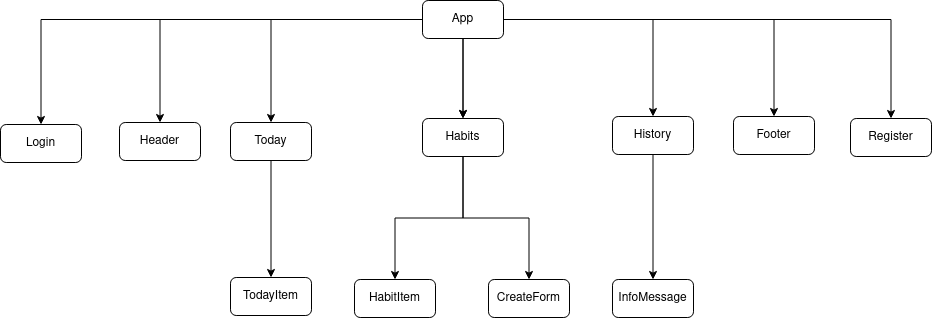

The diagram above was exported from draw.io. Its source (the exported page's mxGraphModel, read from the mxfile embedded in the PNG):
<mxGraphModel dx="1718" dy="455" grid="0" gridSize="10" guides="1" tooltips="1" connect="1" arrows="1" fold="1" page="1" pageScale="1" pageWidth="850" pageHeight="1100" math="0" shadow="0">
  <root>
    <mxCell id="0" />
    <mxCell id="1" parent="0" />
    <mxCell id="5HGTI9OY-9I5THsH6Y94-3" value="" style="edgeStyle=orthogonalEdgeStyle;rounded=0;orthogonalLoop=1;jettySize=auto;html=1;" edge="1" parent="1" source="5HGTI9OY-9I5THsH6Y94-1" target="5HGTI9OY-9I5THsH6Y94-2">
      <mxGeometry relative="1" as="geometry" />
    </mxCell>
    <mxCell id="5HGTI9OY-9I5THsH6Y94-5" value="" style="edgeStyle=orthogonalEdgeStyle;rounded=0;orthogonalLoop=1;jettySize=auto;html=1;" edge="1" parent="1" source="5HGTI9OY-9I5THsH6Y94-1" target="5HGTI9OY-9I5THsH6Y94-4">
      <mxGeometry relative="1" as="geometry" />
    </mxCell>
    <mxCell id="5HGTI9OY-9I5THsH6Y94-7" value="" style="edgeStyle=orthogonalEdgeStyle;rounded=0;orthogonalLoop=1;jettySize=auto;html=1;" edge="1" parent="1" source="5HGTI9OY-9I5THsH6Y94-1" target="5HGTI9OY-9I5THsH6Y94-6">
      <mxGeometry relative="1" as="geometry" />
    </mxCell>
    <mxCell id="5HGTI9OY-9I5THsH6Y94-9" value="" style="edgeStyle=orthogonalEdgeStyle;rounded=0;orthogonalLoop=1;jettySize=auto;html=1;" edge="1" parent="1" source="5HGTI9OY-9I5THsH6Y94-1" target="5HGTI9OY-9I5THsH6Y94-8">
      <mxGeometry relative="1" as="geometry" />
    </mxCell>
    <mxCell id="5HGTI9OY-9I5THsH6Y94-10" value="" style="edgeStyle=orthogonalEdgeStyle;rounded=0;orthogonalLoop=1;jettySize=auto;html=1;" edge="1" parent="1" source="5HGTI9OY-9I5THsH6Y94-1" target="5HGTI9OY-9I5THsH6Y94-8">
      <mxGeometry relative="1" as="geometry" />
    </mxCell>
    <mxCell id="5HGTI9OY-9I5THsH6Y94-12" value="" style="edgeStyle=orthogonalEdgeStyle;rounded=0;orthogonalLoop=1;jettySize=auto;html=1;" edge="1" parent="1" source="5HGTI9OY-9I5THsH6Y94-1" target="5HGTI9OY-9I5THsH6Y94-11">
      <mxGeometry relative="1" as="geometry" />
    </mxCell>
    <mxCell id="5HGTI9OY-9I5THsH6Y94-39" style="edgeStyle=orthogonalEdgeStyle;rounded=0;orthogonalLoop=1;jettySize=auto;html=1;entryX=0.5;entryY=0;entryDx=0;entryDy=0;" edge="1" parent="1" source="5HGTI9OY-9I5THsH6Y94-1" target="5HGTI9OY-9I5THsH6Y94-16">
      <mxGeometry relative="1" as="geometry" />
    </mxCell>
    <mxCell id="5HGTI9OY-9I5THsH6Y94-40" style="edgeStyle=orthogonalEdgeStyle;rounded=0;orthogonalLoop=1;jettySize=auto;html=1;" edge="1" parent="1" source="5HGTI9OY-9I5THsH6Y94-1" target="5HGTI9OY-9I5THsH6Y94-13">
      <mxGeometry relative="1" as="geometry" />
    </mxCell>
    <mxCell id="5HGTI9OY-9I5THsH6Y94-1" value="App" style="rounded=1;whiteSpace=wrap;html=1;" vertex="1" parent="1">
      <mxGeometry x="380" y="22" width="81" height="38" as="geometry" />
    </mxCell>
    <mxCell id="5HGTI9OY-9I5THsH6Y94-2" value="Login" style="rounded=1;whiteSpace=wrap;html=1;" vertex="1" parent="1">
      <mxGeometry x="-42" y="146" width="81" height="38" as="geometry" />
    </mxCell>
    <mxCell id="5HGTI9OY-9I5THsH6Y94-4" value="Register" style="rounded=1;whiteSpace=wrap;html=1;" vertex="1" parent="1">
      <mxGeometry x="808" y="140" width="81" height="38" as="geometry" />
    </mxCell>
    <mxCell id="5HGTI9OY-9I5THsH6Y94-21" value="" style="edgeStyle=orthogonalEdgeStyle;rounded=0;orthogonalLoop=1;jettySize=auto;html=1;" edge="1" parent="1" source="5HGTI9OY-9I5THsH6Y94-6" target="5HGTI9OY-9I5THsH6Y94-20">
      <mxGeometry relative="1" as="geometry" />
    </mxCell>
    <mxCell id="5HGTI9OY-9I5THsH6Y94-6" value="Today" style="rounded=1;whiteSpace=wrap;html=1;" vertex="1" parent="1">
      <mxGeometry x="188" y="144" width="81" height="38" as="geometry" />
    </mxCell>
    <mxCell id="5HGTI9OY-9I5THsH6Y94-23" value="" style="edgeStyle=orthogonalEdgeStyle;rounded=0;orthogonalLoop=1;jettySize=auto;html=1;" edge="1" parent="1" source="5HGTI9OY-9I5THsH6Y94-8" target="5HGTI9OY-9I5THsH6Y94-22">
      <mxGeometry relative="1" as="geometry" />
    </mxCell>
    <mxCell id="5HGTI9OY-9I5THsH6Y94-25" value="" style="edgeStyle=orthogonalEdgeStyle;rounded=0;orthogonalLoop=1;jettySize=auto;html=1;" edge="1" parent="1" source="5HGTI9OY-9I5THsH6Y94-8" target="5HGTI9OY-9I5THsH6Y94-24">
      <mxGeometry relative="1" as="geometry" />
    </mxCell>
    <mxCell id="5HGTI9OY-9I5THsH6Y94-8" value="Habits" style="rounded=1;whiteSpace=wrap;html=1;" vertex="1" parent="1">
      <mxGeometry x="380" y="140" width="81" height="38" as="geometry" />
    </mxCell>
    <mxCell id="5HGTI9OY-9I5THsH6Y94-27" value="" style="edgeStyle=orthogonalEdgeStyle;rounded=0;orthogonalLoop=1;jettySize=auto;html=1;" edge="1" parent="1" source="5HGTI9OY-9I5THsH6Y94-11" target="5HGTI9OY-9I5THsH6Y94-26">
      <mxGeometry relative="1" as="geometry" />
    </mxCell>
    <mxCell id="5HGTI9OY-9I5THsH6Y94-11" value="&lt;div&gt;History&lt;/div&gt;" style="rounded=1;whiteSpace=wrap;html=1;" vertex="1" parent="1">
      <mxGeometry x="570" y="138" width="81" height="38" as="geometry" />
    </mxCell>
    <mxCell id="5HGTI9OY-9I5THsH6Y94-13" value="&lt;div&gt;Header&lt;/div&gt;" style="rounded=1;whiteSpace=wrap;html=1;" vertex="1" parent="1">
      <mxGeometry x="77" y="144" width="81" height="38" as="geometry" />
    </mxCell>
    <mxCell id="5HGTI9OY-9I5THsH6Y94-16" value="Footer" style="rounded=1;whiteSpace=wrap;html=1;" vertex="1" parent="1">
      <mxGeometry x="691" y="138" width="81" height="38" as="geometry" />
    </mxCell>
    <mxCell id="5HGTI9OY-9I5THsH6Y94-20" value="TodayItem" style="rounded=1;whiteSpace=wrap;html=1;" vertex="1" parent="1">
      <mxGeometry x="188" y="299" width="81" height="38" as="geometry" />
    </mxCell>
    <mxCell id="5HGTI9OY-9I5THsH6Y94-22" value="HabitItem" style="rounded=1;whiteSpace=wrap;html=1;" vertex="1" parent="1">
      <mxGeometry x="312" y="301" width="81" height="38" as="geometry" />
    </mxCell>
    <mxCell id="5HGTI9OY-9I5THsH6Y94-24" value="CreateForm" style="rounded=1;whiteSpace=wrap;html=1;" vertex="1" parent="1">
      <mxGeometry x="446" y="301" width="81" height="38" as="geometry" />
    </mxCell>
    <mxCell id="5HGTI9OY-9I5THsH6Y94-26" value="InfoMessage" style="rounded=1;whiteSpace=wrap;html=1;" vertex="1" parent="1">
      <mxGeometry x="570" y="301" width="81" height="38" as="geometry" />
    </mxCell>
  </root>
</mxGraphModel>